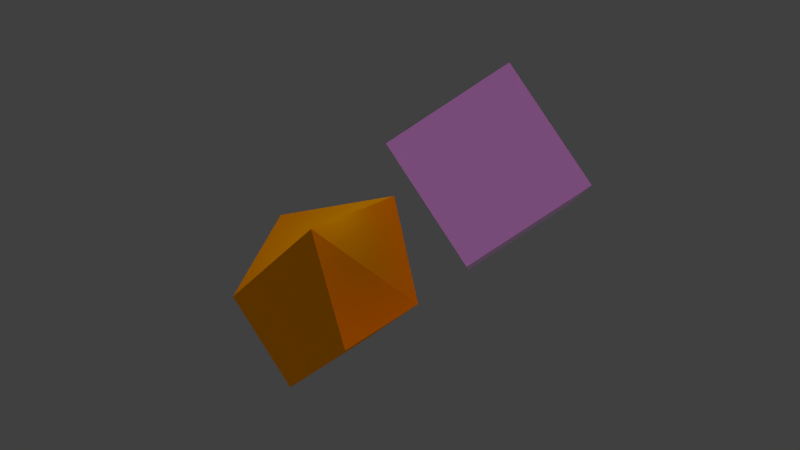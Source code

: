 # Source: test_scene_258_x64.blend  (saved by Blender 2.58.0; exported with 4.5.12 LTS)
import bpy
from mathutils import Matrix  # noqa: F401  (used for matrix-valued properties, if any)

bpy.ops.wm.read_factory_settings(use_empty=True)
scene = bpy.context.scene
scene.name = 'Scene'

# ---- collections
col_collection_1 = bpy.data.collections.new('Collection 1'); scene.collection.children.link(col_collection_1)

# ---- materials (node trees are filled in below, after node groups)
mat_material_color = bpy.data.materials.new('Material_Color')
mat_material_color.alpha_threshold = 0.0
mat_material_color.use_transparent_shadow = False
mat_material_color.diffuse_color = (1.0, 0.5, 0.0, 1.0)
mat_material_color.specular_color = (0.0, 1.0, 0.5)
mat_material_color.roughness = 0.5
mat_material_color.line_color = (0.0, 0.0, 0.0, 1.0)
mat_material_texture = bpy.data.materials.new('Material_Texture')
mat_material_texture.alpha_threshold = 0.0
mat_material_texture.use_transparent_shadow = False
mat_material_texture.roughness = 0.5
mat_material_texture.line_color = (0.0, 0.0, 0.0, 0.5)

# ---- material node trees

# ---- world
world_world = bpy.data.worlds.new('World'); scene.world = world_world
world_world.color = (0.05088, 0.05088, 0.05088)
world_world.use_sun_shadow = False
world_world.sun_shadow_jitter_overblur = 0.0
world_world.cycles.sampling_method = 'MANUAL'
world_world.cycles.sample_map_resolution = 256

# ---- lights
light_sun = bpy.data.lights.new('Sun', 'SUN')
light_sun.color = (1.0, 0.2, 1.0)
light_sun.transmission_factor = 0.0
light_sun.angle = 1.571
light_sun.energy = 0.8
light_sun.shadow_buffer_clip_start = 0.5
light_sun.shadow_soft_size = 1.0
light_sun.shadow_cascade_max_distance = 1000.0
light_sun.cycles.use_multiple_importance_sampling = False
light_spot = bpy.data.lights.new('Spot', 'SPOT')
light_spot.transmission_factor = 0.0
light_spot.energy = 100.0
light_spot.shadow_buffer_clip_start = 0.5
light_spot.shadow_soft_size = 1.0
light_spot.shadow_maximum_resolution = 0.006
light_spot.use_absolute_resolution = True
light_spot.spot_size = 0.3491
light_spot.cycles.use_multiple_importance_sampling = False
light_point = bpy.data.lights.new('Point', 'POINT')
light_point.color = (0.5, 0.6, 0.7)
light_point.transmission_factor = 0.0
light_point.energy = 80.0
light_point.shadow_buffer_clip_start = 0.5
light_point.shadow_soft_size = 1.0
light_point.shadow_maximum_resolution = 0.006
light_point.use_absolute_resolution = True
light_point.cycles.use_multiple_importance_sampling = False

# ---- meshes
me_cube = bpy.data.meshes.new('Cube')
me_cube.from_pydata([(1.0, 1.0, -1.0), (1.0, -1.0, -1.0), (-1.0, -1.0, -1.0), (-1.0, 1.0, -1.0), (1.0, 2.0, 1.0), (2.0, -1.0, 1.0), (-1.0, -1.0, 1.0), (-1.0, 1.0, 2.0)], [], [(0, 1, 2, 3), (4, 7, 6, 5), (0, 4, 5, 1), (1, 5, 6, 2), (2, 6, 7, 3), (4, 0, 3, 7)])
me_cube.materials.append(mat_material_color)
me_cube.use_remesh_preserve_volume = False
me_cube.use_remesh_preserve_attributes = False
me_cube.use_mirror_vertex_groups = False
me_cube.update()
me_cube_001 = bpy.data.meshes.new('Cube.001')
me_cube_001.from_pydata([(1.0, 1.0, -1.0), (1.0, -1.0, -1.0), (-1.0, -1.0, -1.0), (-1.0, 1.0, -1.0), (1.0, 1.0, 1.0), (1.0, -1.0, 1.0), (-1.0, -1.0, 1.0), (-1.0, 1.0, 1.0)], [], [(0, 1, 2, 3), (4, 7, 6, 5), (0, 4, 5, 1), (1, 5, 6, 2), (2, 6, 7, 3), (4, 0, 3, 7)])
_uv = me_cube_001.uv_layers.new(name='UVTex')
_uv.uv.foreach_set('vector', [1.0, 1.0, 0.0, 1.0, 0.0, 0.0, 1.0, 0.0, -5.96e-08, 1.0, 0.0, -5.96e-08, 1.0, 0.0, 1.0, 1.0, 1.0, 2.98e-08, 1.0, 1.0, 0.0, 1.0, 2.98e-08, 0.0, 1.0, 2.98e-08, 1.0, 1.0, 0.0, 1.0, 2.98e-08, 0.0, 1.0, 2.98e-08, 1.0, 1.0, 0.0, 1.0, 2.98e-08, 0.0, -5.96e-08, 1.0, 0.0, -5.96e-08, 1.0, 0.0, 1.0, 1.0])
_uv.active_render = True
_uv = me_cube_001.uv_layers.new(name='other_uv')
_uv.uv.foreach_set('vector', [0.3323, 0.0, 0.3333, 0.3323, 0.001019, 0.3333, 0.0, 0.001019, 0.001019, 0.3333, 0.3333, 0.3344, 0.3323, 0.6667, 7.923e-08, 0.6656, 0.3344, 0.0, 0.6667, 0.00102, 0.6656, 0.3333, 0.3333, 0.3323, 0.999, 0.3333, 1.0, 0.00102, 0.6677, 1.188e-07, 0.6667, 0.3323, 0.6656, 0.6667, 0.6667, 0.3344, 0.3344, 0.3333, 0.3333, 0.6656, 0.6677, 0.3333, 1.0, 0.3344, 0.999, 0.6667, 0.6667, 0.6656])
me_cube_001.materials.append(mat_material_texture)
me_cube_001.use_remesh_preserve_volume = False
me_cube_001.use_remesh_preserve_attributes = False
me_cube_001.use_mirror_vertex_groups = False
me_cube_001.update()

# ---- objects
ob_directional_light = bpy.data.objects.new('directional_light', light_sun)
ob_spotlight = bpy.data.objects.new('spotlight', light_spot)
ob_pointlight = bpy.data.objects.new('pointlight', light_point)
ob_parent_cube = bpy.data.objects.new('parent_cube', me_cube)
ob_child_cube = bpy.data.objects.new('child_cube', me_cube_001)

# ---- transforms, parenting, visibility, modifiers, constraints
ob_directional_light.location = (0.0, 0.0, 10.0)
ob_directional_light.rotation_euler = (0.0, 0.7854, 0.0)
ob_directional_light.lineart.crease_threshold = 0.0
ob_spotlight.location = (-5.0, 0.0, -5.0)
ob_spotlight.rotation_euler = (2.356, -0.0, 0.0)
ob_spotlight.lineart.crease_threshold = 0.0
ob_pointlight.location = (0.0, 0.0, 3.0)
ob_pointlight.lineart.crease_threshold = 0.0
ob_parent_cube.location = (0.0, 0.0, 0.0)
ob_parent_cube.rotation_euler = (0.0, -0.7854, 0.0)
ob_parent_cube.lock_rotations_4d = False
ob_parent_cube.empty_display_type = 'ARROWS'
ob_parent_cube.lineart.crease_threshold = 0.0
ob_child_cube.parent = ob_parent_cube
ob_child_cube.location = (5.0, 0.0, 0.0)
ob_child_cube.rotation_euler = (-2.469e-08, -3.616e-09, 0.7854)
ob_child_cube.scale = (1.0, 2.0, 1.0)
ob_child_cube.lineart.crease_threshold = 0.0

# ---- collection membership
col_collection_1.objects.link(ob_directional_light)
col_collection_1.objects.link(ob_spotlight)
col_collection_1.objects.link(ob_pointlight)
col_collection_1.objects.link(ob_parent_cube)
col_collection_1.objects.link(ob_child_cube)

# ---- scene / render settings (as saved in the file)
scene.frame_start = 1; scene.frame_end = 250; scene.frame_set(1)
scene.render.engine = 'BLENDER_EEVEE_NEXT'
scene.render.image_settings.color_mode = 'RGB'
scene.render.image_settings.compression = 90
scene.render.resolution_percentage = 50
scene.render.dither_intensity = 0.0
scene.render.bake_margin = 2
scene.render.bake_bias = 0.0
scene.cycles.use_denoising = False
scene.cycles.samples = 10
scene.cycles.sampling_pattern = 'TABULATED_SOBOL'
scene.cycles.light_sampling_threshold = 0.0
scene.cycles.use_adaptive_sampling = False
scene.cycles.use_light_tree = False
scene.cycles.blur_glossy = 0.0
scene.cycles.volume_bounces = 1
scene.cycles.pixel_filter_type = 'GAUSSIAN'
scene.cycles.sample_clamp_indirect = 0.0
scene.view_settings.view_transform = 'Standard'
bpy.context.view_layer.update()

# ---- added for rendering (the .blend has no active camera): camera
cam_auto = bpy.data.cameras.new('AutoCamera')
cam_auto.lens = 50.0
cam_auto.sensor_width = 36.0
cam_auto.clip_end = 1000.0
ob_auto_camera = bpy.data.objects.new('AutoCamera', cam_auto)
scene.collection.objects.link(ob_auto_camera)
ob_auto_camera.location = (12.4029, -12.7106, 10.638)
ob_auto_camera.rotation_euler = (1.09748, -7.21219e-08, 0.694738)
scene.camera = ob_auto_camera
bpy.context.view_layer.update()
